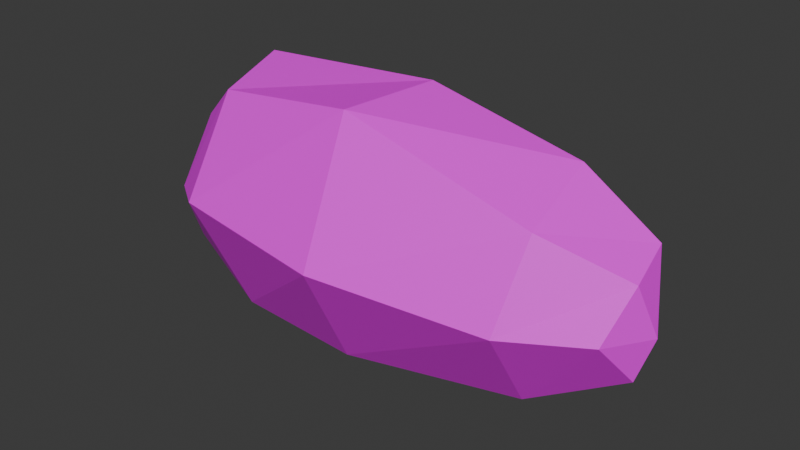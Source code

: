 # Source: Trashbag03.blend  (saved by Blender 4.2.66; exported with 4.5.12 LTS)
import bpy
from mathutils import Matrix  # noqa: F401  (used for matrix-valued properties, if any)

bpy.ops.wm.read_factory_settings(use_empty=True)
scene = bpy.context.scene
scene.name = 'Scene'

# ---- collections
col_collection = bpy.data.collections.new('Collection'); scene.collection.children.link(col_collection)

# ---- images (referenced by path relative to the original .blend; pixels are not part of the script)
import os
ASSET_DIR = os.environ.get("B2B_ASSET_DIR", "")  # directory of the original .blend (textures are referenced by path, not embedded)
HERE = os.path.dirname(os.path.abspath(__file__))  # packed textures are extracted next to this script under _unpacked/

def load_image(name, relpath, width, height, colorspace="sRGB"):
    """Load a texture the original file referenced (path relative to the .blend, or extracted next to this script)."""
    p = next((c for c in (os.path.join(HERE, relpath), os.path.join(ASSET_DIR, relpath)) if relpath and os.path.exists(c)), "")
    if p:
        img = bpy.data.images.load(p, check_existing=True)
        img.name = name
    else:  # same state as the original file: an image datablock whose file is absent (Cycles renders it pink)
        img = bpy.data.images.new(name, width, height)
        img.source = "FILE"
        img.filepath = "//" + (relpath or name)
    img.colorspace_settings.name = colorspace
    return img
img_trashbag01_a_jpg = load_image('Trashbag01_a.jpg', 'Trashbag01_a.jpg', 1024, 1024, 'sRGB')

# ---- materials (node trees are filled in below, after node groups)
mat_primary = bpy.data.materials.new('Primary')
mat_primary.alpha_threshold = 0.0
mat_primary.use_transparent_shadow = False
mat_primary.roughness = 0.5
mat_primary.line_color = (0.0, 0.0, 0.0, 1.0)

# ---- material node trees
mat_primary.use_nodes = True; mat_primary.node_tree.nodes.clear()
_N = mat_primary.node_tree.nodes; _L = mat_primary.node_tree.links
n0 = _N.new('ShaderNodeOutputMaterial'); n0.name = 'Material Output'; n0.location = (300, 300)
n1 = _N.new('ShaderNodeBsdfPrincipled'); n1.name = 'Principled BSDF'; n1.location = (10, 300)
n1.inputs[3].default_value = 1.45
n2 = _N.new('ShaderNodeTexImage'); n2.name = 'Image Texture'; n2.location = (-280, 280)
n2.image = img_trashbag01_a_jpg
n2.interpolation = 'Closest'
_L.new(n1.outputs[0], n0.inputs[0])
_L.new(n2.outputs[0], n1.inputs[0])
n0.is_active_output = True

# ---- world
world_world = bpy.data.worlds.new('World'); scene.world = world_world
world_world.use_nodes = True; world_world.node_tree.nodes.clear()
_N = world_world.node_tree.nodes; _L = world_world.node_tree.links
n0 = _N.new('ShaderNodeOutputWorld'); n0.name = 'World Output'; n0.location = (300, 300)
n1 = _N.new('ShaderNodeBackground'); n1.name = 'Background'; n1.location = (10, 300)
n1.inputs[0].default_value = (0.05088, 0.05088, 0.05088, 1.0)
_L.new(n1.outputs[0], n0.inputs[0])
n0.is_active_output = True
world_world.color = (0.05088, 0.05088, 0.05088)
world_world.use_sun_shadow = False
world_world.sun_shadow_jitter_overblur = 0.0

# ---- meshes
me_cylinder = bpy.data.meshes.new('Cylinder')
me_cylinder.from_pydata([(0.8592, -0.002024, 0.2239), (-0.685, -0.1743, 0.3869), (0.8197, -0.1311, 0.3741), (-0.685, -0.03941, 0.594), (0.8466, -0.007457, 0.5111), (-0.7909, 0.04283, 0.5129), (0.8235, 0.1457, 0.56), (-0.6948, 0.2275, 0.4452), (0.7899, 0.2204, 0.4699), (-0.6556, 0.1889, 0.1177), (0.7848, 0.2228, 0.2315), (-0.4618, -0.1197, 0.01235), (-0.5194, -0.2932, 0.4217), (-0.5254, -0.09886, 0.729), (-0.5906, 0.1643, 0.7736), (-0.5379, 0.3872, 0.6213), (-0.493, 0.3354, 0.08856), (0.5415, -0.02837, 0.03761), (0.5639, -0.2358, 0.3461), (0.5869, -0.09989, 0.609), (0.5619, 0.1746, 0.7043), (0.5302, 0.4117, 0.504), (0.5491, 0.3397, 0.05744), (-0.6976, -0.1043, 0.1803), (0.8894, 0.04686, 0.3454), (-0.02252, 0.3897, 0.0), (0.02, 0.4092, 0.6159), (0.04242, 0.1838, 0.8113), (-0.01163, -0.1384, 0.8033), (0.02592, -0.3589, 0.3944), (-0.02588, -0.1356, 0.0)], [], [(17, 0, 2, 18), (18, 2, 4, 19), (19, 4, 6, 20), (20, 6, 8, 21), (21, 8, 10, 22), (2, 0, 24), (22, 10, 0, 17), (9, 16, 11, 23), (7, 15, 16, 9), (5, 14, 15, 7), (3, 13, 14, 5), (1, 12, 13, 3), (23, 11, 12, 1), (25, 22, 17, 30), (26, 21, 22, 25), (27, 20, 21, 26), (28, 19, 20, 27), (29, 18, 19, 28), (30, 17, 18, 29), (23, 1, 3, 5), (5, 7, 9, 23), (15, 26, 25, 16), (8, 6, 24), (0, 10, 24), (4, 2, 24), (10, 8, 24), (6, 4, 24), (14, 27, 26, 15), (13, 28, 27, 14), (12, 29, 28, 13), (11, 30, 29, 12), (16, 25, 30, 11)])
_uv = me_cylinder.uv_layers.new(name='UVMap')
_uv.uv.foreach_set('vector', [0.9609, 0.75, 0.8906, 0.9297, 0.8281, 0.8906, 0.8359, 0.7344, 0.8359, 0.7344, 0.8281, 0.8906, 0.7734, 0.9453, 0.7344, 0.7734, 0.9766, 0.7422, 0.9375, 0.8906, 0.8516, 0.8672, 0.8438, 0.7188, 0.8438, 0.7188, 0.8516, 0.8672, 0.8047, 0.875, 0.7109, 0.75, 0.9375, 0.7188, 0.9531, 0.8438, 0.8516, 0.9297, 0.7656, 0.8125, 0.5156, 0.6016, 0.4922, 0.7656, 0.3984, 0.7031, 0.9297, 0.6875, 0.8906, 0.8438, 0.7656, 0.8828, 0.7422, 0.6953, 0.8203, 0.05469, 0.8984, 0.1406, 0.6641, 0.1797, 0.6719, 0.02344, 0.8281, 0.0, 0.8828, 0.125, 0.6797, 0.1484, 0.6797, 0.0, 0.8125, 0.007812, 0.8047, 0.1875, 0.6875, 0.2109, 0.7109, 0.04688, 0.875, 0.07812, 0.9219, 0.1797, 0.8047, 0.1875, 0.8125, 0.007812, 0.8047, 0.04688, 0.7969, 0.1719, 0.6797, 0.1406, 0.7266, 0.02344, 0.8828, 0.02344, 0.9531, 0.1562, 0.7969, 0.1719, 0.8047, 0.04688, 0.9375, 0.3906, 0.9297, 0.6875, 0.7422, 0.6953, 0.6719, 0.3984, 0.9375, 0.4219, 0.9375, 0.7188, 0.7656, 0.8125, 0.6875, 0.4375, 0.8281, 0.4688, 0.8438, 0.7188, 0.7109, 0.75, 0.6953, 0.4844, 0.9766, 0.4375, 0.9766, 0.7422, 0.8438, 0.7188, 0.8281, 0.4688, 0.8125, 0.4609, 0.8359, 0.7344, 0.7344, 0.7734, 0.6562, 0.4297, 0.9609, 0.4062, 0.9609, 0.75, 0.8359, 0.7344, 0.8125, 0.4609, 0.5625, 0.25, 0.4375, 0.3359, 0.3125, 0.2422, 0.2969, 0.1328, 0.2969, 0.1328, 0.3672, 0.05469, 0.5625, 0.0625, 0.5625, 0.25, 0.8828, 0.125, 0.9375, 0.4219, 0.6875, 0.4375, 0.6797, 0.1484, 0.2031, 0.6953, 0.2188, 0.5938, 0.3984, 0.7031, 0.4922, 0.7656, 0.3047, 0.8594, 0.3984, 0.7031, 0.3672, 0.5625, 0.5156, 0.6016, 0.3984, 0.7031, 0.3047, 0.8594, 0.2031, 0.6953, 0.3984, 0.7031, 0.2188, 0.5938, 0.3672, 0.5625, 0.3984, 0.7031, 0.8047, 0.1875, 0.8281, 0.4688, 0.6953, 0.4844, 0.6875, 0.2109, 0.9219, 0.1797, 0.9766, 0.4375, 0.8281, 0.4688, 0.8047, 0.1875, 0.7969, 0.1719, 0.8125, 0.4609, 0.6562, 0.4297, 0.6797, 0.1406, 0.9531, 0.1562, 0.9609, 0.4062, 0.8125, 0.4609, 0.7969, 0.1719, 0.8984, 0.1406, 0.9375, 0.3906, 0.6719, 0.3984, 0.6641, 0.1797])
me_cylinder.materials.append(mat_primary)
me_cylinder.update()

# ---- objects
ob_trashbag03 = bpy.data.objects.new('Trashbag03', me_cylinder)

# ---- transforms, parenting, visibility, modifiers, constraints
ob_trashbag03.location = (0.0, 0.0, 0.0)

# ---- collection membership
col_collection.objects.link(ob_trashbag03)

# ---- scene / render settings (as saved in the file)
scene.frame_start = 1; scene.frame_end = 250; scene.frame_set(1)
scene.render.engine = 'BLENDER_EEVEE_NEXT'
scene.cycles.sampling_pattern = 'TABULATED_SOBOL'
scene.eevee.ray_tracing_options.trace_max_roughness = 0.0
bpy.context.view_layer.update()

# ---- added for rendering (the .blend has no active camera and no usable light): camera, sun
cam_auto = bpy.data.cameras.new('AutoCamera')
cam_auto.lens = 50.0
cam_auto.sensor_width = 36.0
cam_auto.clip_end = 1000.0
ob_auto_camera = bpy.data.objects.new('AutoCamera', cam_auto)
scene.collection.objects.link(ob_auto_camera)
ob_auto_camera.location = (1.91705, -2.21495, 1.8999)
ob_auto_camera.rotation_euler = (1.09748, -7.21219e-08, 0.694738)
scene.camera = ob_auto_camera
light_auto_sun = bpy.data.lights.new('AutoSun', 'SUN')
light_auto_sun.energy = 3.0
light_auto_sun.angle = 0.0523599
ob_auto_sun = bpy.data.objects.new('AutoSun', light_auto_sun)
scene.collection.objects.link(ob_auto_sun)
ob_auto_sun.rotation_euler = (0.872665, 0.174533, 0.523599)
bpy.context.view_layer.update()
